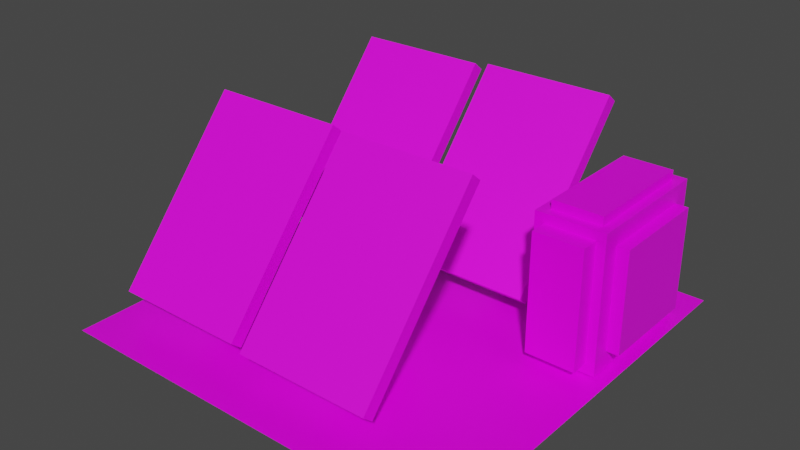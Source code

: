 # Source: SolarPanel.blend  (saved by Blender 2.92.15; exported with 4.5.12 LTS)
import bpy
from mathutils import Matrix  # noqa: F401  (used for matrix-valued properties, if any)

bpy.ops.wm.read_factory_settings(use_empty=True)
scene = bpy.context.scene
scene.name = 'Scene'

# ---- collections
col_collection = bpy.data.collections.new('Collection'); scene.collection.children.link(col_collection)

# ---- images (referenced by path relative to the original .blend; pixels are not part of the script)
import os
ASSET_DIR = os.environ.get("B2B_ASSET_DIR", "")  # directory of the original .blend (textures are referenced by path, not embedded)
HERE = os.path.dirname(os.path.abspath(__file__))  # packed textures are extracted next to this script under _unpacked/

def load_image(name, relpath, width, height, colorspace="sRGB"):
    """Load a texture the original file referenced (path relative to the .blend, or extracted next to this script)."""
    p = next((c for c in (os.path.join(HERE, relpath), os.path.join(ASSET_DIR, relpath)) if relpath and os.path.exists(c)), "")
    if p:
        img = bpy.data.images.load(p, check_existing=True)
        img.name = name
    else:  # same state as the original file: an image datablock whose file is absent (Cycles renders it pink)
        img = bpy.data.images.new(name, width, height)
        img.source = "FILE"
        img.filepath = "//" + (relpath or name)
    img.colorspace_settings.name = colorspace
    return img
img_imphenziapalette01_256_gradient_png = load_image('ImphenziaPalette01-256-Gradient.png', 'ImphenziaPalette01-256-Gradient.png', 1024, 1024, 'sRGB')
img_napelem_png = load_image('napelem.png', 'napelem.png', 1024, 1024, 'sRGB')

# ---- materials (node trees are filled in below, after node groups)
mat_material = bpy.data.materials.new('Material')
mat_material.alpha_threshold = 0.0
mat_material.use_transparent_shadow = False
mat_material.line_color = (0.0, 0.0, 0.0, 1.0)
mat_solarpanel = bpy.data.materials.new('SolarPanel')
mat_solarpanel.use_transparent_shadow = False

# ---- material node trees
mat_material.use_nodes = True; mat_material.node_tree.nodes.clear()
_N = mat_material.node_tree.nodes; _L = mat_material.node_tree.links
n0 = _N.new('ShaderNodeOutputMaterial'); n0.name = 'Material Output'; n0.location = (300, 300)
n1 = _N.new('ShaderNodeBsdfPrincipled'); n1.name = 'Principled BSDF'; n1.location = (10, 300)
n1.distribution = 'GGX'
n1.subsurface_method = 'BURLEY'
n1.inputs[2].default_value = 0.4
n1.inputs[3].default_value = 1.45
n1.inputs[27].default_value = (0.0, 0.0, 0.0, 1.0)
n1.inputs[28].default_value = 1.0
n2 = _N.new('ShaderNodeTexImage'); n2.name = 'Image Texture'; n2.location = (-264, 260)
n2.image = img_imphenziapalette01_256_gradient_png
_L.new(n1.outputs[0], n0.inputs[0])
_L.new(n2.outputs[0], n1.inputs[0])
n0.is_active_output = True
mat_solarpanel.use_nodes = True; mat_solarpanel.node_tree.nodes.clear()
_N = mat_solarpanel.node_tree.nodes; _L = mat_solarpanel.node_tree.links
n0 = _N.new('ShaderNodeBsdfPrincipled'); n0.name = 'Principled BSDF'; n0.location = (10, 300)
n0.distribution = 'GGX'
n0.subsurface_method = 'BURLEY'
n0.inputs[3].default_value = 1.45
n0.inputs[27].default_value = (0.0, 0.0, 0.0, 1.0)
n0.inputs[28].default_value = 1.0
n1 = _N.new('ShaderNodeOutputMaterial'); n1.name = 'Material Output'; n1.location = (300, 300)
n2 = _N.new('ShaderNodeTexImage'); n2.name = 'Image Texture'; n2.location = (-398, 217)
n2.image = img_napelem_png
_L.new(n0.outputs[0], n1.inputs[0])
_L.new(n2.outputs[0], n0.inputs[0])
n1.is_active_output = True

# ---- world
world_world = bpy.data.worlds.new('World'); scene.world = world_world
world_world.use_nodes = True; world_world.node_tree.nodes.clear()
_N = world_world.node_tree.nodes; _L = world_world.node_tree.links
n0 = _N.new('ShaderNodeOutputWorld'); n0.name = 'World Output'; n0.location = (300, 300)
n1 = _N.new('ShaderNodeBackground'); n1.name = 'Background'; n1.location = (10, 300)
n1.inputs[0].default_value = (0.05088, 0.05088, 0.05088, 1.0)
_L.new(n1.outputs[0], n0.inputs[0])
n0.is_active_output = True
world_world.color = (0.05088, 0.05088, 0.05088)
world_world.use_sun_shadow = False
world_world.sun_shadow_jitter_overblur = 0.0

# ---- meshes
me_plane = bpy.data.meshes.new('Plane')
me_plane.from_pydata([(-1.0, -1.0, 0.0), (1.0, -1.0, 0.0), (-1.0, 1.0, 0.0), (1.0, 1.0, 0.0), (-0.6321, -0.7121, 0.1667), (-0.6321, -0.7121, 0.2333), (-0.6321, -0.2254, 0.1667), (-0.6321, -0.2254, 0.2333), (-0.5655, -0.7121, 0.1667), (-0.5655, -0.7121, 0.2333), (-0.5655, -0.2254, 0.1667), (-0.5655, -0.2254, 0.2333), (-0.6321, -0.1587, 0.1667), (-0.6321, -0.1587, 0.2333), (-0.5655, -0.1587, 0.1667), (-0.5655, -0.1587, 0.2333), (-0.6321, -0.2254, 0.8333), (-0.5655, -0.2254, 0.8333), (-0.6321, -0.1587, 0.8333), (-0.5655, -0.1587, 0.8333), (-0.6321, -0.3127, 0.1667), (-0.6321, -0.4749, 0.1667), (-0.6321, -0.4749, 0.2333), (-0.6321, -0.3127, 0.2333), (-0.5655, -0.4749, 0.1667), (-0.5655, -0.3127, 0.1667), (-0.5655, -0.3127, 0.2333), (-0.5655, -0.4749, 0.2333), (-0.6321, -0.3127, 0.0), (-0.6321, -0.4749, 0.0), (-0.5655, -0.4749, 0.0), (-0.5655, -0.3127, 0.0), (0.1345, -0.7075, 0.1667), (0.1345, -0.7075, 0.2333), (0.1345, -0.2209, 0.1667), (0.1345, -0.2209, 0.2333), (0.2012, -0.7075, 0.1667), (0.2012, -0.7075, 0.2333), (0.2012, -0.2209, 0.1667), (0.2012, -0.2209, 0.2333), (0.1345, -0.1542, 0.1667), (0.1345, -0.1542, 0.2333), (0.2012, -0.1542, 0.1667), (0.2012, -0.1542, 0.2333), (0.1345, -0.2209, 0.8333), (0.2012, -0.2209, 0.8333), (0.1345, -0.1542, 0.8333), (0.2012, -0.1542, 0.8333), (0.1345, -0.3082, 0.1667), (0.1345, -0.4704, 0.1667), (0.1345, -0.4704, 0.2333), (0.1345, -0.3082, 0.2333), (0.2012, -0.4704, 0.1667), (0.2012, -0.3082, 0.1667), (0.2012, -0.3082, 0.2333), (0.2012, -0.4704, 0.2333), (0.1345, -0.3082, 0.0), (0.1345, -0.4704, 0.0), (0.2012, -0.4704, 0.0), (0.2012, -0.3082, 0.0), (-0.6276, 0.362, 0.1667), (-0.6276, 0.362, 0.2333), (-0.6276, 0.8487, 0.1667), (-0.6276, 0.8487, 0.2333), (-0.5609, 0.362, 0.1667), (-0.5609, 0.362, 0.2333), (-0.5609, 0.8487, 0.1667), (-0.5609, 0.8487, 0.2333), (-0.6276, 0.9154, 0.1667), (-0.6276, 0.9154, 0.2333), (-0.5609, 0.9154, 0.1667), (-0.5609, 0.9154, 0.2333), (-0.6276, 0.8487, 0.8333), (-0.5609, 0.8487, 0.8333), (-0.6276, 0.9154, 0.8333), (-0.5609, 0.9154, 0.8333), (-0.6276, 0.7614, 0.1667), (-0.6276, 0.5992, 0.1667), (-0.6276, 0.5992, 0.2333), (-0.6276, 0.7614, 0.2333), (-0.5609, 0.5992, 0.1667), (-0.5609, 0.7614, 0.1667), (-0.5609, 0.7614, 0.2333), (-0.5609, 0.5992, 0.2333), (-0.6276, 0.7614, 0.0), (-0.6276, 0.5992, 0.0), (-0.5609, 0.5992, 0.0), (-0.5609, 0.7614, 0.0), (0.1254, 0.3652, 0.1667), (0.1254, 0.3652, 0.2333), (0.1254, 0.8519, 0.1667), (0.1254, 0.8519, 0.2333), (0.1921, 0.3652, 0.1667), (0.1921, 0.3652, 0.2333), (0.1921, 0.8519, 0.1667), (0.1921, 0.8519, 0.2333), (0.1254, 0.9185, 0.1667), (0.1254, 0.9185, 0.2333), (0.1921, 0.9185, 0.1667), (0.1921, 0.9185, 0.2333), (0.1254, 0.8519, 0.8333), (0.1921, 0.8519, 0.8333), (0.1254, 0.9185, 0.8333), (0.1921, 0.9185, 0.8333), (0.1254, 0.7646, 0.1667), (0.1254, 0.6023, 0.1667), (0.1254, 0.6023, 0.2333), (0.1254, 0.7646, 0.2333), (0.1921, 0.6023, 0.1667), (0.1921, 0.7646, 0.1667), (0.1921, 0.7646, 0.2333), (0.1921, 0.6023, 0.2333), (0.1254, 0.7646, 0.0), (0.1254, 0.6023, 0.0), (0.1921, 0.6023, 0.0), (0.1921, 0.7646, 0.0), (0.6459, 0.1294, 0.05287), (0.6465, 0.176, 0.6736), (0.6, 0.7961, 0.006892), (0.6465, 0.7496, 0.6736), (0.9333, 0.215, 0.09241), (0.9333, 0.215, 0.588), (0.9333, 0.7106, 0.09241), (0.9333, 0.7106, 0.588), (0.8868, 0.7496, 0.6736), (0.9333, 0.7961, 0.006892), (0.8873, 0.1294, 0.05287), (0.8868, 0.176, 0.6736), (0.9932, 0.7106, 0.588), (0.9932, 0.7106, 0.09241), (0.9932, 0.215, 0.09241), (0.9932, 0.215, 0.588), (0.6459, 0.1294, 0.6276), (0.6, 0.7961, 0.6736), (0.9333, 0.7961, 0.6736), (0.8873, 0.1294, 0.6276), (0.6465, 0.176, 0.7176), (0.6465, 0.7496, 0.7176), (0.8868, 0.7496, 0.7176), (0.8868, 0.176, 0.7176), (0.6, 0.1294, 0.006892), (0.6, 0.1294, 0.6736), (0.9333, 0.1294, 0.6736), (0.9333, 0.1294, 0.006892), (0.6459, 0.04385, 0.05287), (0.6459, 0.04385, 0.6276), (0.8873, 0.04385, 0.6276), (0.8873, 0.04385, 0.05287)], [], [(0, 1, 3, 2), (20, 23, 7, 6), (10, 6, 12, 14), (24, 27, 9, 8), (8, 9, 5, 4), (21, 24, 8, 4), (27, 22, 5, 9), (12, 13, 15, 14), (11, 15, 19, 17), (6, 7, 13, 12), (11, 10, 14, 15), (16, 17, 19, 18), (7, 11, 17, 16), (15, 13, 18, 19), (13, 7, 16, 18), (11, 7, 23, 26), (26, 23, 22, 27), (6, 10, 25, 20), (25, 24, 30, 31), (10, 11, 26, 25), (25, 26, 27, 24), (4, 5, 22, 21), (21, 22, 23, 20), (28, 31, 30, 29), (21, 20, 28, 29), (20, 25, 31, 28), (24, 21, 29, 30), (48, 51, 35, 34), (38, 34, 40, 42), (52, 55, 37, 36), (36, 37, 33, 32), (49, 52, 36, 32), (55, 50, 33, 37), (40, 41, 43, 42), (39, 43, 47, 45), (34, 35, 41, 40), (39, 38, 42, 43), (44, 45, 47, 46), (35, 39, 45, 44), (43, 41, 46, 47), (41, 35, 44, 46), (39, 35, 51, 54), (54, 51, 50, 55), (34, 38, 53, 48), (53, 52, 58, 59), (38, 39, 54, 53), (53, 54, 55, 52), (32, 33, 50, 49), (49, 50, 51, 48), (56, 59, 58, 57), (49, 48, 56, 57), (48, 53, 59, 56), (52, 49, 57, 58), (76, 79, 63, 62), (66, 62, 68, 70), (80, 83, 65, 64), (64, 65, 61, 60), (77, 80, 64, 60), (83, 78, 61, 65), (68, 69, 71, 70), (67, 71, 75, 73), (62, 63, 69, 68), (67, 66, 70, 71), (72, 73, 75, 74), (63, 67, 73, 72), (71, 69, 74, 75), (69, 63, 72, 74), (67, 63, 79, 82), (82, 79, 78, 83), (62, 66, 81, 76), (81, 80, 86, 87), (66, 67, 82, 81), (81, 82, 83, 80), (60, 61, 78, 77), (77, 78, 79, 76), (84, 87, 86, 85), (77, 76, 84, 85), (76, 81, 87, 84), (80, 77, 85, 86), (104, 107, 91, 90), (94, 90, 96, 98), (108, 111, 93, 92), (92, 93, 89, 88), (105, 108, 92, 88), (111, 106, 89, 93), (96, 97, 99, 98), (95, 99, 103, 101), (90, 91, 97, 96), (95, 94, 98, 99), (100, 101, 103, 102), (91, 95, 101, 100), (99, 97, 102, 103), (97, 91, 100, 102), (95, 91, 107, 110), (110, 107, 106, 111), (90, 94, 109, 104), (109, 108, 114, 115), (94, 95, 110, 109), (109, 110, 111, 108), (88, 89, 106, 105), (105, 106, 107, 104), (112, 115, 114, 113), (105, 104, 112, 113), (104, 109, 115, 112), (108, 105, 113, 114), (140, 141, 133, 118), (118, 133, 134, 125), (123, 121, 131, 128), (135, 132, 145, 146), (118, 125, 143, 140), (127, 124, 138, 139), (123, 122, 125, 134), (122, 120, 143, 125), (121, 123, 134, 142), (120, 121, 142, 143), (129, 128, 131, 130), (122, 123, 128, 129), (121, 120, 130, 131), (120, 122, 129, 130), (117, 119, 133, 141), (119, 124, 134, 133), (124, 127, 142, 134), (127, 117, 141, 142), (138, 137, 136, 139), (119, 117, 136, 137), (117, 127, 139, 136), (124, 119, 137, 138), (116, 132, 141, 140), (135, 126, 143, 142), (126, 116, 140, 143), (132, 135, 142, 141), (147, 146, 145, 144), (126, 135, 146, 147), (116, 126, 147, 144), (132, 116, 144, 145)])
_uv = me_plane.uv_layers.new(name='UVMap')
_uv.uv.foreach_set('vector', [0.9071, 0.8491, 0.9071, 0.8491, 0.9071, 0.8491, 0.9071, 0.8491, 0.5527, 0.9279, 0.5527, 0.9279, 0.5527, 0.9279, 0.5527, 0.9279, 0.5527, 0.9279, 0.5527, 0.9279, 0.5527, 0.9279, 0.5527, 0.9279, 0.5527, 0.9279, 0.5527, 0.9279, 0.5527, 0.9279, 0.5527, 0.9279, 0.5527, 0.9279, 0.5527, 0.9279, 0.5527, 0.9279, 0.5527, 0.9279, 0.5527, 0.9279, 0.5527, 0.9279, 0.5527, 0.9279, 0.5527, 0.9279, 0.5527, 0.9279, 0.5527, 0.9279, 0.5527, 0.9279, 0.5527, 0.9279, 0.5527, 0.9279, 0.5527, 0.9279, 0.5527, 0.9279, 0.5527, 0.9279, 0.5527, 0.9279, 0.5527, 0.9279, 0.5527, 0.9279, 0.5527, 0.9279, 0.5527, 0.9279, 0.5527, 0.9279, 0.5527, 0.9279, 0.5527, 0.9279, 0.5527, 0.9279, 0.5527, 0.9279, 0.5527, 0.9279, 0.5527, 0.9279, 0.5527, 0.9279, 0.5527, 0.9279, 0.5527, 0.9279, 0.5527, 0.9279, 0.5527, 0.9279, 0.5527, 0.9279, 0.5527, 0.9279, 0.5527, 0.9279, 0.5527, 0.9279, 0.5527, 0.9279, 0.5527, 0.9279, 0.5527, 0.9279, 0.5527, 0.9279, 0.5527, 0.9279, 0.5527, 0.9279, 0.5527, 0.9279, 0.5527, 0.9279, 0.5527, 0.9279, 0.5527, 0.9279, 0.5527, 0.9279, 0.5527, 0.9279, 0.5527, 0.9279, 0.5527, 0.9279, 0.5527, 0.9279, 0.5527, 0.9279, 0.5527, 0.9279, 0.5527, 0.9279, 0.5527, 0.9279, 0.5527, 0.9279, 0.5527, 0.9279, 0.5527, 0.9279, 0.5527, 0.9279, 0.5527, 0.9279, 0.5527, 0.9279, 0.5527, 0.9279, 0.5527, 0.9279, 0.5527, 0.9279, 0.5527, 0.9279, 0.5527, 0.9279, 0.5527, 0.9279, 0.5527, 0.9279, 0.5527, 0.9279, 0.5527, 0.9279, 0.5527, 0.9279, 0.5527, 0.9279, 0.5527, 0.9279, 0.5527, 0.9279, 0.5527, 0.9279, 0.5527, 0.9279, 0.5527, 0.9279, 0.5527, 0.9279, 0.5527, 0.9279, 0.5527, 0.9279, 0.5527, 0.9279, 0.5527, 0.9279, 0.5527, 0.9279, 0.5527, 0.9279, 0.5527, 0.9279, 0.5527, 0.9279, 0.5527, 0.9279, 0.5527, 0.9279, 0.5527, 0.9279, 0.5527, 0.9279, 0.5527, 0.9279, 0.5527, 0.9279, 0.5527, 0.9279, 0.5527, 0.9279, 0.5527, 0.9279, 0.5527, 0.9279, 0.5527, 0.9279, 0.5527, 0.9279, 0.5527, 0.9279, 0.5527, 0.9279, 0.5527, 0.9279, 0.5527, 0.9279, 0.5527, 0.9279, 0.5527, 0.9279, 0.5527, 0.9279, 0.5527, 0.9279, 0.5527, 0.9279, 0.5527, 0.9279, 0.5527, 0.9279, 0.5527, 0.9279, 0.5527, 0.9279, 0.5527, 0.9279, 0.5527, 0.9279, 0.5527, 0.9279, 0.5527, 0.9279, 0.5527, 0.9279, 0.5527, 0.9279, 0.5527, 0.9279, 0.5527, 0.9279, 0.5527, 0.9279, 0.5527, 0.9279, 0.5527, 0.9279, 0.5527, 0.9279, 0.5527, 0.9279, 0.5527, 0.9279, 0.5527, 0.9279, 0.5527, 0.9279, 0.5527, 0.9279, 0.5527, 0.9279, 0.5527, 0.9279, 0.5527, 0.9279, 0.5527, 0.9279, 0.5527, 0.9279, 0.5527, 0.9279, 0.5527, 0.9279, 0.5527, 0.9279, 0.5527, 0.9279, 0.5527, 0.9279, 0.5527, 0.9279, 0.5527, 0.9279, 0.5527, 0.9279, 0.5527, 0.9279, 0.5527, 0.9279, 0.5527, 0.9279, 0.5527, 0.9279, 0.5527, 0.9279, 0.5527, 0.9279, 0.5527, 0.9279, 0.5527, 0.9279, 0.5527, 0.9279, 0.5527, 0.9279, 0.5527, 0.9279, 0.5527, 0.9279, 0.5527, 0.9279, 0.5527, 0.9279, 0.5527, 0.9279, 0.5527, 0.9279, 0.5527, 0.9279, 0.5527, 0.9279, 0.5527, 0.9279, 0.5527, 0.9279, 0.5527, 0.9279, 0.5527, 0.9279, 0.5527, 0.9279, 0.5527, 0.9279, 0.5527, 0.9279, 0.5527, 0.9279, 0.5527, 0.9279, 0.5527, 0.9279, 0.5527, 0.9279, 0.5527, 0.9279, 0.5527, 0.9279, 0.5527, 0.9279, 0.5527, 0.9279, 0.5527, 0.9279, 0.5527, 0.9279, 0.5527, 0.9279, 0.5527, 0.9279, 0.5527, 0.9279, 0.5527, 0.9279, 0.5527, 0.9279, 0.5527, 0.9279, 0.5527, 0.9279, 0.5527, 0.9279, 0.5527, 0.9279, 0.5527, 0.9279, 0.5527, 0.9279, 0.5527, 0.9279, 0.5527, 0.9279, 0.5527, 0.9279, 0.5527, 0.9279, 0.5527, 0.9279, 0.5527, 0.9279, 0.5527, 0.9279, 0.5527, 0.9279, 0.5527, 0.9279, 0.5527, 0.9279, 0.5527, 0.9279, 0.5527, 0.9279, 0.5527, 0.9279, 0.5527, 0.9279, 0.5527, 0.9279, 0.5527, 0.9279, 0.5527, 0.9279, 0.5527, 0.9279, 0.5527, 0.9279, 0.5527, 0.9279, 0.5527, 0.9279, 0.5527, 0.9279, 0.5527, 0.9279, 0.5527, 0.9279, 0.5527, 0.9279, 0.5527, 0.9279, 0.5527, 0.9279, 0.5527, 0.9279, 0.5527, 0.9279, 0.5527, 0.9279, 0.5527, 0.9279, 0.5527, 0.9279, 0.5527, 0.9279, 0.5527, 0.9279, 0.5527, 0.9279, 0.5527, 0.9279, 0.5527, 0.9279, 0.5527, 0.9279, 0.5527, 0.9279, 0.5527, 0.9279, 0.5527, 0.9279, 0.5527, 0.9279, 0.5527, 0.9279, 0.5527, 0.9279, 0.5527, 0.9279, 0.5527, 0.9279, 0.5527, 0.9279, 0.5527, 0.9279, 0.5527, 0.9279, 0.5527, 0.9279, 0.5527, 0.9279, 0.5527, 0.9279, 0.5527, 0.9279, 0.5527, 0.9279, 0.5527, 0.9279, 0.5527, 0.9279, 0.5527, 0.9279, 0.5527, 0.9279, 0.5527, 0.9279, 0.5527, 0.9279, 0.5527, 0.9279, 0.5527, 0.9279, 0.5527, 0.9279, 0.5527, 0.9279, 0.5527, 0.9279, 0.5527, 0.9279, 0.5527, 0.9279, 0.5527, 0.9279, 0.5527, 0.9279, 0.5527, 0.9279, 0.5527, 0.9279, 0.5527, 0.9279, 0.5527, 0.9279, 0.5527, 0.9279, 0.5527, 0.9279, 0.5527, 0.9279, 0.5527, 0.9279, 0.5527, 0.9279, 0.5527, 0.9279, 0.5527, 0.9279, 0.5527, 0.9279, 0.5527, 0.9279, 0.5527, 0.9279, 0.5527, 0.9279, 0.5527, 0.9279, 0.5527, 0.9279, 0.5527, 0.9279, 0.5527, 0.9279, 0.5527, 0.9279, 0.5527, 0.9279, 0.5527, 0.9279, 0.5527, 0.9279, 0.5527, 0.9279, 0.5527, 0.9279, 0.5527, 0.9279, 0.5527, 0.9279, 0.5527, 0.9279, 0.5527, 0.9279, 0.5527, 0.9279, 0.5527, 0.9279, 0.5527, 0.9279, 0.5527, 0.9279, 0.5527, 0.9279, 0.5527, 0.9279, 0.5527, 0.9279, 0.5527, 0.9279, 0.5527, 0.9279, 0.5527, 0.9279, 0.5527, 0.9279, 0.5527, 0.9279, 0.5527, 0.9279, 0.5527, 0.9279, 0.5527, 0.9279, 0.5527, 0.9279, 0.5527, 0.9279, 0.5527, 0.9279, 0.5527, 0.9279, 0.5527, 0.9279, 0.5527, 0.9279, 0.5527, 0.9279, 0.5527, 0.9279, 0.5527, 0.9279, 0.5527, 0.9279, 0.5527, 0.9279, 0.5527, 0.9279, 0.5527, 0.9279, 0.5527, 0.9279, 0.5527, 0.9279, 0.5527, 0.9279, 0.5527, 0.9279, 0.5527, 0.9279, 0.5527, 0.9279, 0.5527, 0.9279, 0.5527, 0.9279, 0.5527, 0.9279, 0.5527, 0.9279, 0.5527, 0.9279, 0.5527, 0.9279, 0.5527, 0.9279, 0.5527, 0.9279, 0.5527, 0.9279, 0.5527, 0.9279, 0.5527, 0.9279, 0.5527, 0.9279, 0.5527, 0.9279, 0.5527, 0.9279, 0.5527, 0.9279, 0.5527, 0.9279, 0.5527, 0.9279, 0.5527, 0.9279, 0.5527, 0.9279, 0.5527, 0.9279, 0.5527, 0.9279, 0.5527, 0.9279, 0.5527, 0.9279, 0.5527, 0.9279, 0.5527, 0.9279, 0.5527, 0.9279, 0.5527, 0.9279, 0.5527, 0.9279, 0.5527, 0.9279, 0.5527, 0.9279, 0.5527, 0.9279, 0.5527, 0.9279, 0.5527, 0.9279, 0.5527, 0.9279, 0.5527, 0.9279, 0.5527, 0.9279, 0.5527, 0.9279, 0.5527, 0.9279, 0.5527, 0.9279, 0.5527, 0.9279, 0.5527, 0.9279, 0.5527, 0.9279, 0.5527, 0.9279, 0.5527, 0.9279, 0.5527, 0.9279, 0.5527, 0.9279, 0.5527, 0.9279, 0.5527, 0.9279, 0.5527, 0.9279, 0.5527, 0.9279, 0.5527, 0.9279, 0.5527, 0.9279, 0.5527, 0.9279, 0.5527, 0.9279, 0.5527, 0.9279, 0.5527, 0.9279, 0.5527, 0.9279, 0.5527, 0.9279, 0.5527, 0.9279, 0.5527, 0.9279, 0.5527, 0.9279, 0.5527, 0.9279, 0.5527, 0.9279, 0.5527, 0.9279, 0.5527, 0.9279, 0.5527, 0.9279, 0.5527, 0.9279, 0.5527, 0.9279, 0.5527, 0.9279, 0.5527, 0.9279, 0.5527, 0.9279, 0.5527, 0.9279, 0.5527, 0.9279, 0.5527, 0.9279, 0.5527, 0.9279, 0.5527, 0.9279, 0.5527, 0.9279, 0.5527, 0.9279, 0.5527, 0.9279, 0.5527, 0.9279, 0.5527, 0.9279, 0.5527, 0.9279, 0.5527, 0.9279, 0.5527, 0.9279, 0.5552, 0.9525, 0.5552, 0.9525, 0.5552, 0.9525, 0.5552, 0.9525, 0.5552, 0.9525, 0.5552, 0.9525, 0.5552, 0.9525, 0.5552, 0.9525, 0.5625, 0.9279, 0.5625, 0.9279, 0.5625, 0.9279, 0.5625, 0.9279, 0.5625, 0.9279, 0.5625, 0.9279, 0.5625, 0.9279, 0.5625, 0.9279, 0.5527, 0.9279, 0.5527, 0.9279, 0.5527, 0.9279, 0.5527, 0.9279, 0.5625, 0.9279, 0.5625, 0.9279, 0.5625, 0.9279, 0.5625, 0.9279, 0.5552, 0.9525, 0.5552, 0.9525, 0.5552, 0.9525, 0.5552, 0.9525, 0.5552, 0.9525, 0.5552, 0.9525, 0.5552, 0.9525, 0.5552, 0.9525, 0.5552, 0.9525, 0.5552, 0.9525, 0.5552, 0.9525, 0.5552, 0.9525, 0.5552, 0.9525, 0.5552, 0.9525, 0.5552, 0.9525, 0.5552, 0.9525, 0.5625, 0.9279, 0.5625, 0.9279, 0.5625, 0.9279, 0.5625, 0.9279, 0.5625, 0.9279, 0.5625, 0.9279, 0.5625, 0.9279, 0.5625, 0.9279, 0.5625, 0.9279, 0.5625, 0.9279, 0.5625, 0.9279, 0.5625, 0.9279, 0.5625, 0.9279, 0.5625, 0.9279, 0.5625, 0.9279, 0.5625, 0.9279, 0.5552, 0.9525, 0.5552, 0.9525, 0.5552, 0.9525, 0.5552, 0.9525, 0.5552, 0.9525, 0.5552, 0.9525, 0.5552, 0.9525, 0.5552, 0.9525, 0.5552, 0.9525, 0.5552, 0.9525, 0.5552, 0.9525, 0.5552, 0.9525, 0.5552, 0.9525, 0.5552, 0.9525, 0.5552, 0.9525, 0.5552, 0.9525, 0.5625, 0.9279, 0.5625, 0.9279, 0.5625, 0.9279, 0.5625, 0.9279, 0.5625, 0.9279, 0.5625, 0.9279, 0.5625, 0.9279, 0.5625, 0.9279, 0.5625, 0.9279, 0.5625, 0.9279, 0.5625, 0.9279, 0.5625, 0.9279, 0.5625, 0.9279, 0.5625, 0.9279, 0.5625, 0.9279, 0.5625, 0.9279, 0.5552, 0.9525, 0.5552, 0.9525, 0.5552, 0.9525, 0.5552, 0.9525, 0.5552, 0.9525, 0.5552, 0.9525, 0.5552, 0.9525, 0.5552, 0.9525, 0.5552, 0.9525, 0.5552, 0.9525, 0.5552, 0.9525, 0.5552, 0.9525, 0.5552, 0.9525, 0.5552, 0.9525, 0.5552, 0.9525, 0.5552, 0.9525, 0.5625, 0.9279, 0.5625, 0.9279, 0.5625, 0.9279, 0.5625, 0.9279, 0.5625, 0.9279, 0.5625, 0.9279, 0.5625, 0.9279, 0.5625, 0.9279, 0.5625, 0.9279, 0.5625, 0.9279, 0.5625, 0.9279, 0.5625, 0.9279, 0.5625, 0.9279, 0.5625, 0.9279, 0.5625, 0.9279, 0.5625, 0.9279])
me_plane.materials.append(mat_material)
me_plane.use_remesh_fix_poles = True
me_plane.use_remesh_preserve_attributes = False
me_plane.use_mirror_vertex_groups = False
me_plane.update()
me_cube_004 = bpy.data.meshes.new('Cube.004')
me_cube_004.from_pydata([(1.0, 0.1, 1.5), (1.0, 0.1, -1.5), (1.0, -0.1, 1.5), (1.0, -0.1, -1.5), (-1.0, 0.1, 1.5), (-1.0, 0.1, -1.5), (-1.0, -0.1, 1.5), (-1.0, -0.1, -1.5)], [], [(0, 4, 6, 2), (3, 2, 6, 7), (7, 6, 4, 5), (5, 1, 3, 7), (1, 0, 2, 3), (5, 4, 0, 1)])
_uv = me_cube_004.uv_layers.new(name='UVMap')
_uv.uv.foreach_set('vector', [0.5, 0.375, 0.5, 0.375, 0.5, 0.375, 0.5, 0.375, -0.007875, 1.005, -0.007875, 0.004779, 1.008, 0.004779, 1.008, 1.005, 0.5, 0.375, 0.5, 0.375, 0.5, 0.375, 0.5, 0.375, 0.5, 0.375, 0.5, 0.375, 0.5, 0.375, 0.5, 0.375, 0.5, 0.375, 0.5, 0.375, 0.5, 0.375, 0.5, 0.375, 0.5, 0.375, 0.5, 0.375, 0.5, 0.375, 0.5, 0.375])
me_cube_004.materials.append(mat_solarpanel)
me_cube_004.use_remesh_preserve_volume = False
me_cube_004.use_remesh_preserve_attributes = False
me_cube_004.use_mirror_vertex_groups = False
me_cube_004.update()
me_cube_009 = bpy.data.meshes.new('Cube.009')
me_cube_009.from_pydata([(1.0, 0.1, 1.5), (1.0, 0.1, -1.5), (1.0, -0.1, 1.5), (1.0, -0.1, -1.5), (-1.0, 0.1, 1.5), (-1.0, 0.1, -1.5), (-1.0, -0.1, 1.5), (-1.0, -0.1, -1.5)], [], [(0, 4, 6, 2), (3, 2, 6, 7), (7, 6, 4, 5), (5, 1, 3, 7), (1, 0, 2, 3), (5, 4, 0, 1)])
_uv = me_cube_009.uv_layers.new(name='UVMap')
_uv.uv.foreach_set('vector', [0.5, 0.375, 0.5, 0.375, 0.5, 0.375, 0.5, 0.375, -0.007875, 1.005, -0.007875, 0.004779, 1.008, 0.004779, 1.008, 1.005, 0.5, 0.375, 0.5, 0.375, 0.5, 0.375, 0.5, 0.375, 0.5, 0.375, 0.5, 0.375, 0.5, 0.375, 0.5, 0.375, 0.5, 0.375, 0.5, 0.375, 0.5, 0.375, 0.5, 0.375, 0.5, 0.375, 0.5, 0.375, 0.5, 0.375, 0.5, 0.375])
me_cube_009.materials.append(mat_solarpanel)
me_cube_009.use_remesh_preserve_volume = False
me_cube_009.use_remesh_preserve_attributes = False
me_cube_009.use_mirror_vertex_groups = False
me_cube_009.update()
me_cube_010 = bpy.data.meshes.new('Cube.010')
me_cube_010.from_pydata([(1.0, 0.1, 1.5), (1.0, 0.1, -1.5), (1.0, -0.1, 1.5), (1.0, -0.1, -1.5), (-1.0, 0.1, 1.5), (-1.0, 0.1, -1.5), (-1.0, -0.1, 1.5), (-1.0, -0.1, -1.5)], [], [(0, 4, 6, 2), (3, 2, 6, 7), (7, 6, 4, 5), (5, 1, 3, 7), (1, 0, 2, 3), (5, 4, 0, 1)])
_uv = me_cube_010.uv_layers.new(name='UVMap')
_uv.uv.foreach_set('vector', [0.5, 0.375, 0.5, 0.375, 0.5, 0.375, 0.5, 0.375, -0.007875, 1.005, -0.007875, 0.004779, 1.008, 0.004779, 1.008, 1.005, 0.5, 0.375, 0.5, 0.375, 0.5, 0.375, 0.5, 0.375, 0.5, 0.375, 0.5, 0.375, 0.5, 0.375, 0.5, 0.375, 0.5, 0.375, 0.5, 0.375, 0.5, 0.375, 0.5, 0.375, 0.5, 0.375, 0.5, 0.375, 0.5, 0.375, 0.5, 0.375])
me_cube_010.materials.append(mat_solarpanel)
me_cube_010.use_remesh_preserve_volume = False
me_cube_010.use_remesh_preserve_attributes = False
me_cube_010.use_mirror_vertex_groups = False
me_cube_010.update()
me_cube_011 = bpy.data.meshes.new('Cube.011')
me_cube_011.from_pydata([(1.0, 0.1, 1.5), (1.0, 0.1, -1.5), (1.0, -0.1, 1.5), (1.0, -0.1, -1.5), (-1.0, 0.1, 1.5), (-1.0, 0.1, -1.5), (-1.0, -0.1, 1.5), (-1.0, -0.1, -1.5)], [], [(0, 4, 6, 2), (3, 2, 6, 7), (7, 6, 4, 5), (5, 1, 3, 7), (1, 0, 2, 3), (5, 4, 0, 1)])
_uv = me_cube_011.uv_layers.new(name='UVMap')
_uv.uv.foreach_set('vector', [0.5, 0.375, 0.5, 0.375, 0.5, 0.375, 0.5, 0.375, -0.007875, 1.005, -0.007875, 0.004779, 1.008, 0.004779, 1.008, 1.005, 0.5, 0.375, 0.5, 0.375, 0.5, 0.375, 0.5, 0.375, 0.5, 0.375, 0.5, 0.375, 0.5, 0.375, 0.5, 0.375, 0.5, 0.375, 0.5, 0.375, 0.5, 0.375, 0.5, 0.375, 0.5, 0.375, 0.5, 0.375, 0.5, 0.375, 0.5, 0.375])
me_cube_011.materials.append(mat_solarpanel)
me_cube_011.use_remesh_preserve_volume = False
me_cube_011.use_remesh_preserve_attributes = False
me_cube_011.use_mirror_vertex_groups = False
me_cube_011.update()

# ---- objects
ob_plane = bpy.data.objects.new('Plane', me_plane)
ob_solarpanel_002 = bpy.data.objects.new('SolarPanel.002', me_cube_004)
ob_solarpanel_001 = bpy.data.objects.new('SolarPanel.001', me_cube_009)
ob_solarpanel_003 = bpy.data.objects.new('SolarPanel.003', me_cube_010)
ob_solarpanel_004 = bpy.data.objects.new('SolarPanel.004', me_cube_011)

# ---- transforms, parenting, visibility, modifiers, constraints
ob_plane.location = (0.0, 0.0, 0.0)
ob_plane.scale = (3.0, 3.0, 3.0)
ob_plane.lineart.crease_threshold = 0.0
ob_solarpanel_002.parent = ob_plane
ob_solarpanel_002.matrix_parent_inverse = Matrix(((0.3333, -0.0, 0.0, -0.0), (-0.0, 0.3333, -0.0, 0.0), (0.0, -0.0, 0.3333, -0.0), (-0.0, 0.0, -0.0, 1.0)))
ob_solarpanel_002.location = (-1.783, 1.766, 1.5)
ob_solarpanel_002.rotation_euler = (-0.6981, -1.427e-16, 5.195e-17)
ob_solarpanel_002.lock_rotations_4d = False
ob_solarpanel_002.empty_display_type = 'ARROWS'
ob_solarpanel_002.lineart.crease_threshold = 0.0
ob_solarpanel_001.parent = ob_plane
ob_solarpanel_001.matrix_parent_inverse = Matrix(((0.3333, -0.0, 0.0, -0.0), (-0.0, 0.3333, -0.0, 0.0), (0.0, -0.0, 0.3333, -0.0), (-0.0, 0.0, -0.0, 1.0)))
ob_solarpanel_001.location = (0.4384, 1.766, 1.541)
ob_solarpanel_001.rotation_euler = (-0.6981, -1.427e-16, 5.195e-17)
ob_solarpanel_001.lock_rotations_4d = False
ob_solarpanel_001.empty_display_type = 'ARROWS'
ob_solarpanel_001.lineart.crease_threshold = 0.0
ob_solarpanel_003.parent = ob_plane
ob_solarpanel_003.matrix_parent_inverse = Matrix(((0.3333, -0.0, 0.0, -0.0), (-0.0, 0.3333, -0.0, 0.0), (0.0, -0.0, 0.3333, -0.0), (-0.0, 0.0, -0.0, 1.0)))
ob_solarpanel_003.location = (0.5481, -1.456, 1.541)
ob_solarpanel_003.rotation_euler = (-0.6981, -1.427e-16, 5.195e-17)
ob_solarpanel_003.lock_rotations_4d = False
ob_solarpanel_003.empty_display_type = 'ARROWS'
ob_solarpanel_003.lineart.crease_threshold = 0.0
ob_solarpanel_004.parent = ob_plane
ob_solarpanel_004.matrix_parent_inverse = Matrix(((0.3333, -0.0, 0.0, -0.0), (-0.0, 0.3333, -0.0, 0.0), (0.0, -0.0, 0.3333, -0.0), (-0.0, 0.0, -0.0, 1.0)))
ob_solarpanel_004.location = (-1.687, -1.374, 1.541)
ob_solarpanel_004.rotation_euler = (-0.6981, -1.427e-16, 5.195e-17)
ob_solarpanel_004.lock_rotations_4d = False
ob_solarpanel_004.empty_display_type = 'ARROWS'
ob_solarpanel_004.lineart.crease_threshold = 0.0

# ---- collection membership
col_collection.objects.link(ob_plane)
col_collection.objects.link(ob_solarpanel_002)
col_collection.objects.link(ob_solarpanel_001)
col_collection.objects.link(ob_solarpanel_003)
col_collection.objects.link(ob_solarpanel_004)

# ---- scene / render settings (as saved in the file)
scene.frame_start = 1; scene.frame_end = 250; scene.frame_set(1)
scene.render.engine = 'BLENDER_EEVEE_NEXT'
scene.cycles.use_denoising = False
scene.cycles.samples = 128
scene.cycles.sampling_pattern = 'TABULATED_SOBOL'
scene.cycles.use_adaptive_sampling = False
scene.cycles.use_light_tree = False
scene.view_settings.view_transform = 'Filmic'
bpy.context.view_layer.update()

# ---- added for rendering (the .blend has no active camera and no usable light): camera, sun
cam_auto = bpy.data.cameras.new('AutoCamera')
cam_auto.lens = 50.0
cam_auto.sensor_width = 36.0
cam_auto.clip_end = 1000.0
ob_auto_camera = bpy.data.objects.new('AutoCamera', cam_auto)
scene.collection.objects.link(ob_auto_camera)
ob_auto_camera.location = (8.25408, -9.9049, 7.9805)
ob_auto_camera.rotation_euler = (1.09748, -7.21219e-08, 0.694738)
scene.camera = ob_auto_camera
light_auto_sun = bpy.data.lights.new('AutoSun', 'SUN')
light_auto_sun.energy = 3.0
light_auto_sun.angle = 0.0523599
ob_auto_sun = bpy.data.objects.new('AutoSun', light_auto_sun)
scene.collection.objects.link(ob_auto_sun)
ob_auto_sun.rotation_euler = (0.872665, 0.174533, 0.523599)
bpy.context.view_layer.update()
